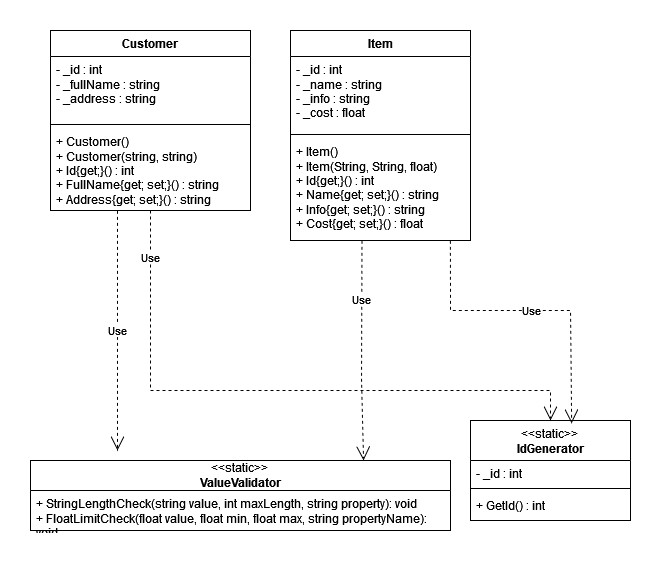

The diagram above was exported from draw.io. Its source (the exported page's mxGraphModel, read from the mxfile embedded in the PNG):
<mxGraphModel dx="1354" dy="616" grid="1" gridSize="10" guides="1" tooltips="1" connect="1" arrows="1" fold="1" page="1" pageScale="1" pageWidth="827" pageHeight="1169" math="0" shadow="0">
  <root>
    <mxCell id="0" />
    <mxCell id="1" parent="0" />
    <mxCell id="oU2BkXmcU1scd5kveSyB-1" value="Customer" style="swimlane;fontStyle=1;align=center;verticalAlign=top;childLayout=stackLayout;horizontal=1;startSize=26;horizontalStack=0;resizeParent=1;resizeParentMax=0;resizeLast=0;collapsible=1;marginBottom=0;whiteSpace=wrap;html=1;" parent="1" vertex="1">
      <mxGeometry x="40" y="40" width="200" height="180" as="geometry" />
    </mxCell>
    <mxCell id="oU2BkXmcU1scd5kveSyB-2" value="- _id : int&lt;br&gt;- _fullName : string&lt;br&gt;- _address : string" style="text;strokeColor=none;fillColor=none;align=left;verticalAlign=top;spacingLeft=4;spacingRight=4;overflow=hidden;rotatable=0;points=[[0,0.5],[1,0.5]];portConstraint=eastwest;whiteSpace=wrap;html=1;" parent="oU2BkXmcU1scd5kveSyB-1" vertex="1">
      <mxGeometry y="26" width="200" height="64" as="geometry" />
    </mxCell>
    <mxCell id="oU2BkXmcU1scd5kveSyB-3" value="" style="line;strokeWidth=1;fillColor=none;align=left;verticalAlign=middle;spacingTop=-1;spacingLeft=3;spacingRight=3;rotatable=0;labelPosition=right;points=[];portConstraint=eastwest;strokeColor=inherit;" parent="oU2BkXmcU1scd5kveSyB-1" vertex="1">
      <mxGeometry y="90" width="200" height="8" as="geometry" />
    </mxCell>
    <mxCell id="oU2BkXmcU1scd5kveSyB-4" value="+&amp;nbsp;Customer()&lt;br style=&quot;border-color: var(--border-color);&quot;&gt;+ Customer(string, string)&lt;br&gt;+ Id{get;}() : int&lt;br&gt;+ FullName{get; set;}() : string&lt;br&gt;+ Address{get; set;}() : string" style="text;strokeColor=none;fillColor=none;align=left;verticalAlign=top;spacingLeft=4;spacingRight=4;overflow=hidden;rotatable=0;points=[[0,0.5],[1,0.5]];portConstraint=eastwest;whiteSpace=wrap;html=1;" parent="oU2BkXmcU1scd5kveSyB-1" vertex="1">
      <mxGeometry y="98" width="200" height="82" as="geometry" />
    </mxCell>
    <mxCell id="oU2BkXmcU1scd5kveSyB-5" value="Item" style="swimlane;fontStyle=1;align=center;verticalAlign=top;childLayout=stackLayout;horizontal=1;startSize=26;horizontalStack=0;resizeParent=1;resizeParentMax=0;resizeLast=0;collapsible=1;marginBottom=0;whiteSpace=wrap;html=1;" parent="1" vertex="1">
      <mxGeometry x="280" y="40" width="180" height="210" as="geometry" />
    </mxCell>
    <mxCell id="oU2BkXmcU1scd5kveSyB-6" value="- _id : int&lt;br&gt;- _name : string&lt;br&gt;- _info : string&lt;br&gt;- _cost : float" style="text;strokeColor=none;fillColor=none;align=left;verticalAlign=top;spacingLeft=4;spacingRight=4;overflow=hidden;rotatable=0;points=[[0,0.5],[1,0.5]];portConstraint=eastwest;whiteSpace=wrap;html=1;" parent="oU2BkXmcU1scd5kveSyB-5" vertex="1">
      <mxGeometry y="26" width="180" height="74" as="geometry" />
    </mxCell>
    <mxCell id="oU2BkXmcU1scd5kveSyB-7" value="" style="line;strokeWidth=1;fillColor=none;align=left;verticalAlign=middle;spacingTop=-1;spacingLeft=3;spacingRight=3;rotatable=0;labelPosition=right;points=[];portConstraint=eastwest;strokeColor=inherit;" parent="oU2BkXmcU1scd5kveSyB-5" vertex="1">
      <mxGeometry y="100" width="180" height="8" as="geometry" />
    </mxCell>
    <mxCell id="oU2BkXmcU1scd5kveSyB-8" value="+&amp;nbsp;Item()&lt;br&gt;+&amp;nbsp;Item(String, String, float)&lt;br&gt;+ Id{get;}() : int&lt;br&gt;+ Name{get; set;}() : string&lt;br&gt;+ Info{get; set;}() : string&lt;br&gt;+ Cost{get; set;}() : float" style="text;strokeColor=none;fillColor=none;align=left;verticalAlign=top;spacingLeft=4;spacingRight=4;overflow=hidden;rotatable=0;points=[[0,0.5],[1,0.5]];portConstraint=eastwest;whiteSpace=wrap;html=1;" parent="oU2BkXmcU1scd5kveSyB-5" vertex="1">
      <mxGeometry y="108" width="180" height="102" as="geometry" />
    </mxCell>
    <mxCell id="oU2BkXmcU1scd5kveSyB-9" value="&lt;span style=&quot;font-weight: normal;&quot;&gt;&amp;lt;&amp;lt;static&amp;gt;&amp;gt;&lt;/span&gt;&lt;br&gt;IdGenerator" style="swimlane;fontStyle=1;align=center;verticalAlign=top;childLayout=stackLayout;horizontal=1;startSize=40;horizontalStack=0;resizeParent=1;resizeParentMax=0;resizeLast=0;collapsible=1;marginBottom=0;whiteSpace=wrap;html=1;" parent="1" vertex="1">
      <mxGeometry x="460" y="430" width="160" height="100" as="geometry" />
    </mxCell>
    <mxCell id="oU2BkXmcU1scd5kveSyB-10" value="- _id : int" style="text;strokeColor=none;fillColor=none;align=left;verticalAlign=top;spacingLeft=4;spacingRight=4;overflow=hidden;rotatable=0;points=[[0,0.5],[1,0.5]];portConstraint=eastwest;whiteSpace=wrap;html=1;" parent="oU2BkXmcU1scd5kveSyB-9" vertex="1">
      <mxGeometry y="40" width="160" height="24" as="geometry" />
    </mxCell>
    <mxCell id="oU2BkXmcU1scd5kveSyB-11" value="" style="line;strokeWidth=1;fillColor=none;align=left;verticalAlign=middle;spacingTop=-1;spacingLeft=3;spacingRight=3;rotatable=0;labelPosition=right;points=[];portConstraint=eastwest;strokeColor=inherit;" parent="oU2BkXmcU1scd5kveSyB-9" vertex="1">
      <mxGeometry y="64" width="160" height="8" as="geometry" />
    </mxCell>
    <mxCell id="oU2BkXmcU1scd5kveSyB-12" value="+ GetId() : int" style="text;strokeColor=none;fillColor=none;align=left;verticalAlign=top;spacingLeft=4;spacingRight=4;overflow=hidden;rotatable=0;points=[[0,0.5],[1,0.5]];portConstraint=eastwest;whiteSpace=wrap;html=1;" parent="oU2BkXmcU1scd5kveSyB-9" vertex="1">
      <mxGeometry y="72" width="160" height="28" as="geometry" />
    </mxCell>
    <mxCell id="oU2BkXmcU1scd5kveSyB-17" value="&amp;lt;&amp;lt;static&amp;gt;&amp;gt;&lt;br&gt;&lt;b&gt;ValueValidator&lt;/b&gt;" style="swimlane;fontStyle=0;childLayout=stackLayout;horizontal=1;startSize=30;fillColor=none;horizontalStack=0;resizeParent=1;resizeParentMax=0;resizeLast=0;collapsible=1;marginBottom=0;whiteSpace=wrap;html=1;" parent="1" vertex="1">
      <mxGeometry x="20" y="470" width="420" height="70" as="geometry" />
    </mxCell>
    <mxCell id="oU2BkXmcU1scd5kveSyB-18" value="&lt;div&gt;+ StringLengthCheck(string value, int maxLength, string property): void&lt;br&gt;&lt;/div&gt;&lt;div&gt;+ FloatLimitCheck(float value, float min, float max, string propertyName): void&lt;br&gt;&lt;/div&gt;" style="text;strokeColor=none;fillColor=none;align=left;verticalAlign=top;spacingLeft=4;spacingRight=4;overflow=hidden;rotatable=0;points=[[0,0.5],[1,0.5]];portConstraint=eastwest;whiteSpace=wrap;html=1;" parent="oU2BkXmcU1scd5kveSyB-17" vertex="1">
      <mxGeometry y="30" width="420" height="40" as="geometry" />
    </mxCell>
    <mxCell id="oU2BkXmcU1scd5kveSyB-23" value="Use" style="endArrow=open;endSize=12;dashed=1;html=1;rounded=0;exitX=0.335;exitY=1.004;exitDx=0;exitDy=0;exitPerimeter=0;" parent="1" source="oU2BkXmcU1scd5kveSyB-4" edge="1">
      <mxGeometry width="160" relative="1" as="geometry">
        <mxPoint x="130" y="300" as="sourcePoint" />
        <mxPoint x="107" y="460" as="targetPoint" />
      </mxGeometry>
    </mxCell>
    <mxCell id="oU2BkXmcU1scd5kveSyB-24" value="Use" style="endArrow=open;endSize=12;dashed=1;html=1;rounded=0;exitX=0.397;exitY=1.003;exitDx=0;exitDy=0;exitPerimeter=0;entryX=0.793;entryY=0;entryDx=0;entryDy=0;entryPerimeter=0;" parent="1" source="oU2BkXmcU1scd5kveSyB-8" target="oU2BkXmcU1scd5kveSyB-17" edge="1">
      <mxGeometry x="-0.4631" width="160" relative="1" as="geometry">
        <mxPoint x="330" y="380" as="sourcePoint" />
        <mxPoint x="350" y="470" as="targetPoint" />
        <Array as="points">
          <mxPoint x="351" y="390" />
        </Array>
        <mxPoint as="offset" />
      </mxGeometry>
    </mxCell>
    <mxCell id="YUPpxHXHpWBwXL3RrCX6-1" value="Use" style="endArrow=open;endSize=12;dashed=1;html=1;rounded=0;exitX=0.5;exitY=1;exitDx=0;exitDy=0;entryX=0.5;entryY=0;entryDx=0;entryDy=0;" parent="1" source="oU2BkXmcU1scd5kveSyB-1" target="oU2BkXmcU1scd5kveSyB-9" edge="1">
      <mxGeometry x="-0.8462" width="160" relative="1" as="geometry">
        <mxPoint x="100" y="490" as="sourcePoint" />
        <mxPoint x="260" y="490" as="targetPoint" />
        <Array as="points">
          <mxPoint x="140" y="400" />
          <mxPoint x="540" y="400" />
        </Array>
        <mxPoint as="offset" />
      </mxGeometry>
    </mxCell>
    <mxCell id="YUPpxHXHpWBwXL3RrCX6-2" value="Use" style="endArrow=open;endSize=12;dashed=1;html=1;rounded=0;exitX=0.888;exitY=1.003;exitDx=0;exitDy=0;entryX=0.632;entryY=0.029;entryDx=0;entryDy=0;exitPerimeter=0;entryPerimeter=0;" parent="1" source="oU2BkXmcU1scd5kveSyB-8" target="oU2BkXmcU1scd5kveSyB-9" edge="1">
      <mxGeometry width="160" relative="1" as="geometry">
        <mxPoint x="250" y="93" as="sourcePoint" />
        <mxPoint x="344" y="78" as="targetPoint" />
        <Array as="points">
          <mxPoint x="440" y="320" />
          <mxPoint x="560" y="320" />
        </Array>
      </mxGeometry>
    </mxCell>
  </root>
</mxGraphModel>